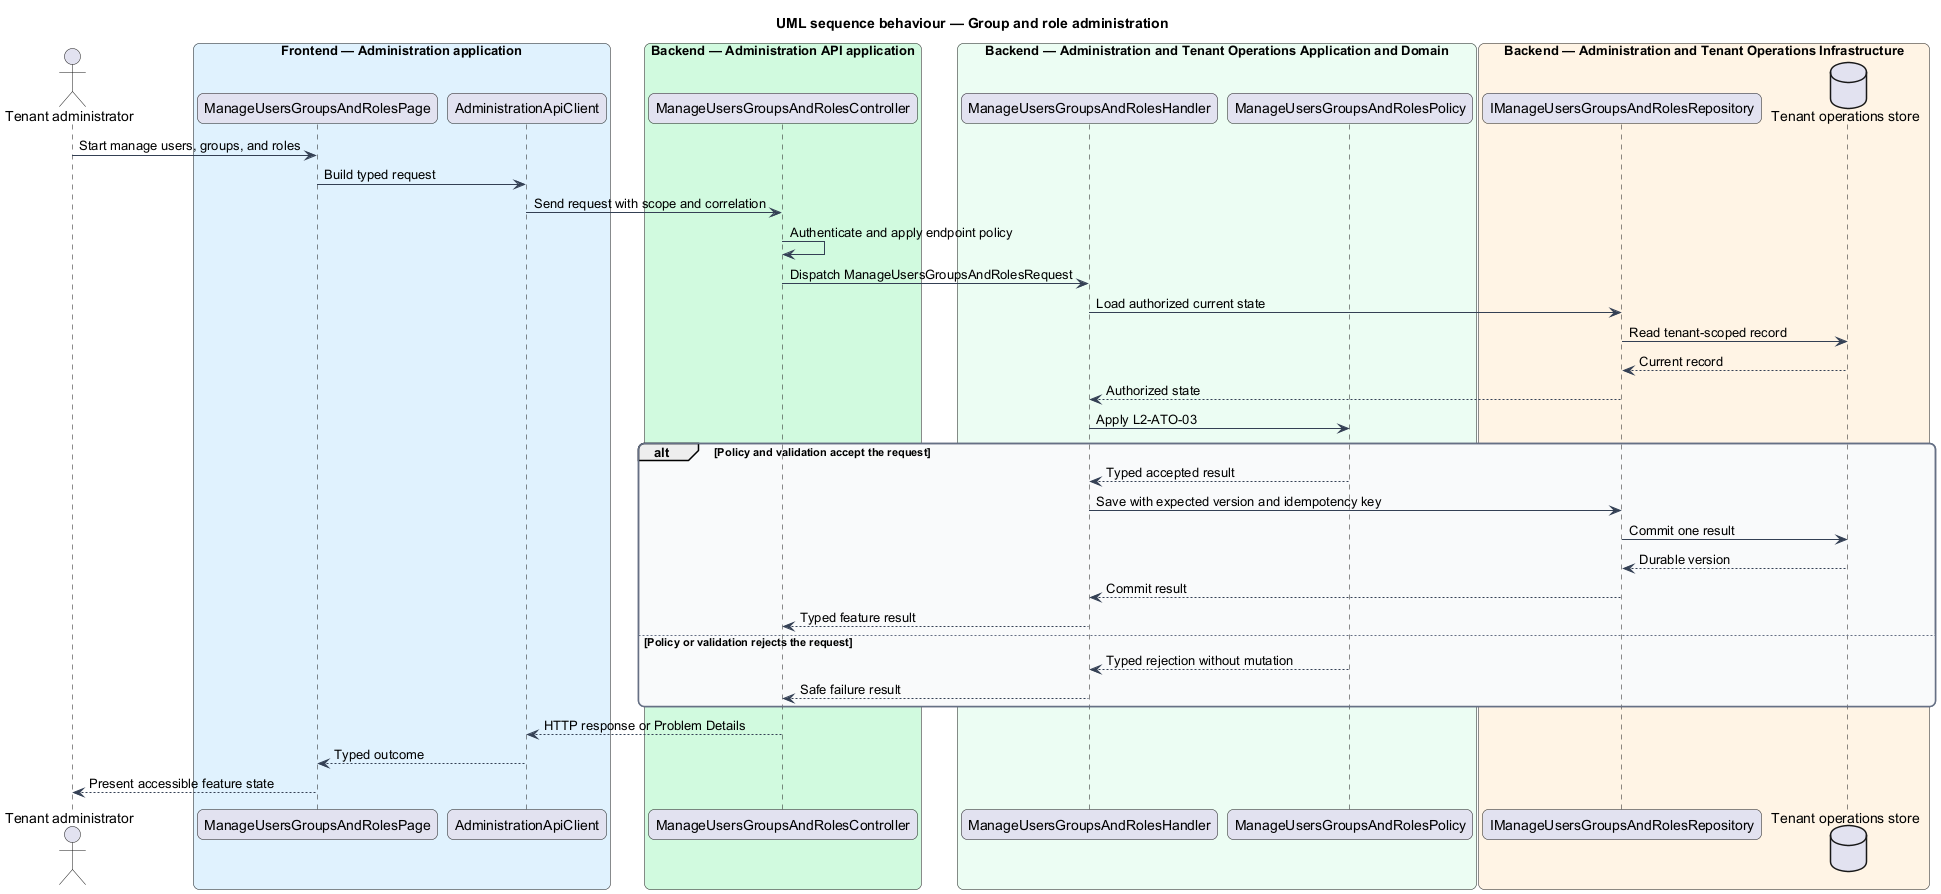

The diagram above was rendered by PlantUML. Its source (embedded in the PNG):
@startuml
title UML sequence behaviour — Group and role administration
skinparam backgroundColor #FFFFFF
skinparam shadowing false
skinparam roundcorner 12
skinparam defaultFontName Arial
skinparam ArrowColor #344054
skinparam rectangle {
  BorderColor #344054
  FontColor #101828
}
skinparam package {
  BorderColor #667085
  FontColor #101828
  BackgroundColor #F9FAFB
}
actor "Tenant administrator" as actor
box "Frontend — Administration application" #E0F2FE
  participant "ManageUsersGroupsAndRolesPage" as entry
  participant "AdministrationApiClient" as client
end box
box "Backend — Administration API application" #D1FADF
  participant "ManageUsersGroupsAndRolesController" as controller
end box
box "Backend — Administration and Tenant Operations Application and Domain" #ECFDF3
  participant "ManageUsersGroupsAndRolesHandler" as handler
  participant "ManageUsersGroupsAndRolesPolicy" as policy
end box
box "Backend — Administration and Tenant Operations Infrastructure" #FFF4E5
  participant "IManageUsersGroupsAndRolesRepository" as repository
  database "Tenant operations store" as store
end box
actor -> entry : Start manage users, groups, and roles
entry -> client : Build typed request
client -> controller : Send request with scope and correlation
controller -> controller : Authenticate and apply endpoint policy
controller -> handler : Dispatch ManageUsersGroupsAndRolesRequest
handler -> repository : Load authorized current state
repository -> store : Read tenant-scoped record
store --> repository : Current record
repository --> handler : Authorized state
handler -> policy : Apply L2-ATO-03
alt Policy and validation accept the request
  policy --> handler : Typed accepted result
  handler -> repository : Save with expected version and idempotency key
  repository -> store : Commit one result
  store --> repository : Durable version
  repository --> handler : Commit result
  handler --> controller : Typed feature result
else Policy or validation rejects the request
  policy --> handler : Typed rejection without mutation
  handler --> controller : Safe failure result
end
controller --> client : HTTP response or Problem Details
client --> entry : Typed outcome
entry --> actor : Present accessible feature state
@enduml